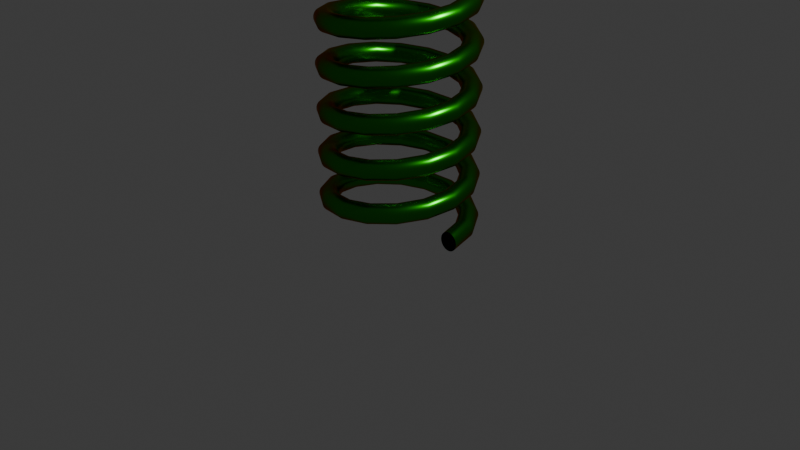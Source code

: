# Source: Coil.blend  (saved by Blender 5.2.44; exported with 4.5.12 LTS)
import bpy
from mathutils import Matrix  # noqa: F401  (used for matrix-valued properties, if any)

bpy.ops.wm.read_factory_settings(use_empty=True)
scene = bpy.context.scene
scene.name = 'Scene'

# ---- collections
col_collection = bpy.data.collections.new('Collection'); scene.collection.children.link(col_collection)

# ---- materials (node trees are filled in below, after node groups)
mat_material_001 = bpy.data.materials.new('Material.001')

# ---- material node trees
mat_material_001.use_nodes = True; mat_material_001.node_tree.nodes.clear()
_N = mat_material_001.node_tree.nodes; _L = mat_material_001.node_tree.links
n0 = _N.new('ShaderNodeOutputMaterial'); n0.name = 'Material Output'; n0.location = (200, 100)
n1 = _N.new('ShaderNodeBsdfMetallic'); n1.name = 'Metallic BSDF'; n1.location = (-200, 100)
n1.inputs[0].default_value = (0.002341, 0.3427, 0.001496, 1.0)
n1.inputs[1].default_value = (1.0, 0.1158, 0.0, 1.0)
n1.inputs[4].default_value = 0.2923
n1.inputs[6].default_value = 1.0
_L.new(n1.outputs[0], n0.inputs[0])
n0.is_active_output = True

# ---- world
world_world = bpy.data.worlds.new('World'); scene.world = world_world
world_world.use_nodes = True; world_world.node_tree.nodes.clear()
_N = world_world.node_tree.nodes; _L = world_world.node_tree.links
n0 = _N.new('ShaderNodeOutputWorld'); n0.name = 'World Output'; n0.location = (200, 100)
n1 = _N.new('ShaderNodeBackground'); n1.name = 'Background'; n1.location = (-200, 100)
n1.inputs[0].default_value = (0.05088, 0.05088, 0.05088, 1.0)
_L.new(n1.outputs[0], n0.inputs[0])
n0.is_active_output = True
world_world.color = (0.05088, 0.05088, 0.05088)
world_world.sun_shadow_jitter_overblur = 0.0

# ---- cameras
cam_camera = bpy.data.cameras.new('Camera')
cam_camera.clip_end = 100.0
cam_camera.ortho_scale = 7.314

# ---- lights
light_light = bpy.data.lights.new('Light', 'POINT')
light_light.energy = 1000.0
light_light.shadow_soft_size = 0.1

# ---- meshes
me_circle_001 = bpy.data.meshes.new('Circle.001')
me_circle_001.from_pydata([(6.999, 1.0, 0.0), (6.804, 0.9808, 0.0), (6.617, 0.9239, 0.0), (6.444, 0.8315, 0.0), (6.292, 0.7071, 0.0), (6.168, 0.5556, 0.0), (6.076, 0.3827, 0.0), (6.019, 0.1951, 0.0), (5.999, 0.0, 0.0), (6.019, -0.1951, 0.0), (6.076, -0.3827, 0.0), (6.168, -0.5556, 0.0), (6.292, -0.7071, 0.0), (6.444, -0.8315, 0.0), (6.617, -0.9239, 0.0), (6.804, -0.9808, 0.0), (6.999, -1.0, 0.0), (7.195, -0.9808, 0.0), (7.382, -0.9239, 0.0), (7.555, -0.8315, 0.0), (7.707, -0.7071, 0.0), (7.831, -0.5556, 0.0), (7.923, -0.3827, 0.0), (7.98, -0.1951, 0.0), (7.999, 0.0, 0.0), (7.98, 0.1951, 0.0), (7.923, 0.3827, 0.0), (7.831, 0.5556, 0.0), (7.707, 0.7071, 0.0), (7.555, 0.8315, 0.0), (7.382, 0.9239, 0.0), (7.195, 0.9808, 0.0)], [(1, 0), (2, 1), (3, 2), (4, 3), (5, 4), (6, 5), (7, 6), (8, 7), (9, 8), (10, 9), (11, 10), (12, 11), (13, 12), (14, 13), (15, 14), (16, 15), (17, 16), (18, 17), (19, 18), (20, 19), (21, 20), (22, 21), (23, 22), (24, 23), (25, 24), (26, 25), (27, 26), (28, 27), (29, 28), (30, 29), (31, 30), (0, 31)], [])
_uv = me_circle_001.uv_layers.new(name='UVMap')
_uv.uv.foreach_set('vector', [])
me_circle_001.materials.append(mat_material_001)
me_circle_001.update()

# ---- objects
ob_light = bpy.data.objects.new('Light', light_light)
ob_camera = bpy.data.objects.new('Camera', cam_camera)
ob_circle = bpy.data.objects.new('Circle', me_circle_001)

# ---- transforms, parenting, visibility, modifiers, constraints
ob_light.location = (4.076, 1.005, 5.904)
ob_light.rotation_euler = (0.6503, 0.05522, 1.866)
ob_light.lock_rotations_4d = False
ob_light.empty_display_type = 'ARROWS'
ob_light.color = (0.0, 0.0, 0.0, 0.0)
ob_light.lineart.crease_threshold = 0.0
ob_camera.location = (7.359, -6.926, 4.958)
ob_camera.rotation_euler = (1.109, 0.0, 0.8149)
ob_camera.lock_rotations_4d = False
ob_camera.empty_display_type = 'ARROWS'
ob_camera.color = (0.0, 0.0, 0.0, 0.0)
ob_camera.display_type = 'WIRE'
ob_camera.lineart.crease_threshold = 0.0
ob_circle.location = (-0.001652, 0.0, 0.0)
ob_circle.rotation_euler = (1.571, 0.0, 0.0)
ob_circle.scale = (0.1, 0.1, 0.1)
_m = ob_circle.modifiers.new('Screw', 'SCREW')
_m.iterations = 6
_m.axis = 'Y'
_m.screw_offset = 4.5

# ---- collection membership
col_collection.objects.link(ob_light)
col_collection.objects.link(ob_camera)
col_collection.objects.link(ob_circle)

# ---- scene / render settings (as saved in the file)
scene.camera = ob_camera
scene.frame_start = 1; scene.frame_end = 250; scene.frame_set(1)
scene.render.engine = 'BLENDER_EEVEE_NEXT'
scene.render.bake_bias = 0.0
scene.render.bake_samples = 0
scene.render.compositor_device = 'GPU'
scene.eevee.use_volume_custom_range = False
scene.eevee.fast_gi_thickness_near = 0.1
scene.eevee.fast_gi_thickness_far = 0.0
scene.eevee.ray_tracing_options.screen_trace_thickness = 0.1
bpy.context.view_layer.update()
